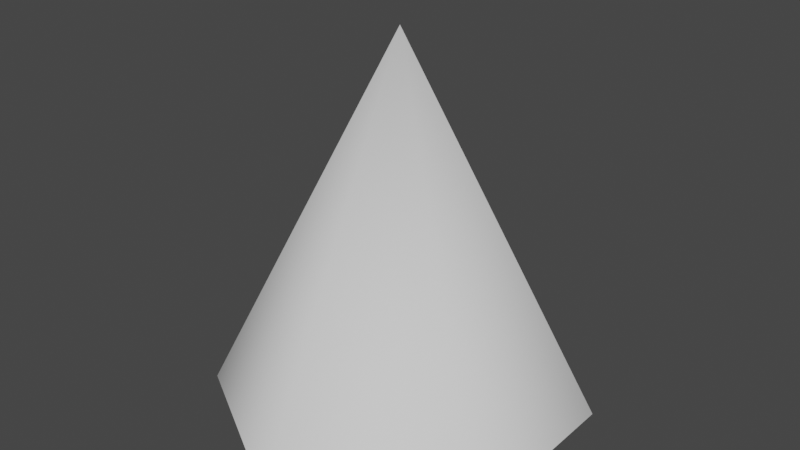 # Source: cone.blend  (saved by Blender 2.83.18; exported with 4.5.12 LTS)
import bpy
from mathutils import Matrix  # noqa: F401  (used for matrix-valued properties, if any)

bpy.ops.wm.read_factory_settings(use_empty=True)
scene = bpy.context.scene
scene.name = 'Scene'

# ---- collections
col_collection = bpy.data.collections.new('Collection'); scene.collection.children.link(col_collection)

# ---- node groups
ng_auto_smooth = bpy.data.node_groups.new('Auto Smooth', 'GeometryNodeTree')
_s = ng_auto_smooth.interface.new_socket(name='Geometry', in_out='OUTPUT', socket_type='NodeSocketGeometry')
_s = ng_auto_smooth.interface.new_socket(name='Geometry', in_out='INPUT', socket_type='NodeSocketGeometry')
_s = ng_auto_smooth.interface.new_socket(name='Angle', in_out='INPUT', socket_type='NodeSocketFloat')
_s.subtype = 'ANGLE'
_s.min_value = 0.0
_s.max_value = 3.142
ng_auto_smooth.is_modifier = True
_N = ng_auto_smooth.nodes; _L = ng_auto_smooth.links
n0 = _N.new('NodeGroupOutput'); n0.name = 'Group Output'; n0.location = (480, -100)
n1 = _N.new('NodeGroupInput'); n1.name = 'Group Input'; n1.location = (-420, -300)
n2 = _N.new('NodeGroupInput'); n2.name = 'Group Input.001'; n2.location = (-60, -100)
n3 = _N.new('GeometryNodeSetShadeSmooth'); n3.name = 'Set Shade Smooth'; n3.location = (120, -100)
n3.domain = 'EDGE'
n4 = _N.new('GeometryNodeSetShadeSmooth'); n4.name = 'Set Shade Smooth.001'; n4.location = (300, -100)
n5 = _N.new('GeometryNodeInputMeshEdgeAngle'); n5.name = 'Edge Angle'; n5.location = (-420, -220)
n6 = _N.new('GeometryNodeInputEdgeSmooth'); n6.name = 'Is Edge Smooth'; n6.location = (-60, -160)
n7 = _N.new('GeometryNodeInputShadeSmooth'); n7.name = 'Is Face Smooth'; n7.location = (-240, -340)
n8 = _N.new('FunctionNodeBooleanMath'); n8.name = 'Boolean Math'; n8.location = (-60, -220)
n9 = _N.new('FunctionNodeCompare'); n9.name = 'Compare'; n9.location = (-240, -180)
n9.operation = 'LESS_EQUAL'
_L.new(n5.outputs[0], n9.inputs[0])
_L.new(n4.outputs[0], n0.inputs[0])
_L.new(n1.outputs[1], n9.inputs[1])
_L.new(n9.outputs[0], n8.inputs[0])
_L.new(n7.outputs[0], n8.inputs[1])
_L.new(n2.outputs[0], n3.inputs[0])
_L.new(n6.outputs[0], n3.inputs[1])
_L.new(n3.outputs[0], n4.inputs[0])
_L.new(n8.outputs[0], n3.inputs[2])
n0.is_active_output = True

# ---- world
world_world = bpy.data.worlds.new('World'); scene.world = world_world
world_world.use_nodes = True; world_world.node_tree.nodes.clear()
_N = world_world.node_tree.nodes; _L = world_world.node_tree.links
n0 = _N.new('ShaderNodeOutputWorld'); n0.name = 'World Output'; n0.location = (300, 300)
n1 = _N.new('ShaderNodeBackground'); n1.name = 'Background'; n1.location = (10, 300)
n1.inputs[0].default_value = (0.05088, 0.05088, 0.05088, 1.0)
_L.new(n1.outputs[0], n0.inputs[0])
n0.is_active_output = True
world_world.color = (0.05088, 0.05088, 0.05088)
world_world.use_sun_shadow = False
world_world.sun_shadow_jitter_overblur = 0.0

# ---- meshes
me_cone = bpy.data.meshes.new('Cone')
me_cone.from_pydata([(1.703e-08, -0.2857, -1.0), (0.866, -0.2857, -0.5), (0.866, -0.2857, 0.5), (-7.039e-08, -0.2857, 1.0), (1.703e-08, 1.714, -8.317e-08), (-0.866, -0.2857, 0.5), (-0.866, -0.2857, -0.5)], [], [(0, 4, 1), (1, 4, 2), (2, 4, 3), (3, 4, 5), (5, 4, 6), (6, 4, 0), (0, 1, 2, 3, 5, 6)])
me_cone.polygons.foreach_set('use_smooth', [True] * 7)
_uv = me_cone.uv_layers.new(name='UVMap')
_uv.uv.foreach_set('vector', [0.25, 0.49, 0.25, 0.25, 0.4578, 0.37, 0.4578, 0.37, 0.25, 0.25, 0.4578, 0.13, 0.4578, 0.13, 0.25, 0.25, 0.25, 0.01, 0.25, 0.01, 0.25, 0.25, 0.04215, 0.13, 0.04215, 0.13, 0.25, 0.25, 0.04215, 0.37, 0.04215, 0.37, 0.25, 0.25, 0.25, 0.49, 0.75, 0.49, 0.9578, 0.37, 0.9578, 0.13, 0.75, 0.01, 0.5422, 0.13, 0.5422, 0.37])
me_cone.use_remesh_fix_poles = True
me_cone.use_remesh_preserve_attributes = False
me_cone.use_mirror_vertex_groups = False
me_cone.update()

# ---- objects
ob_cone = bpy.data.objects.new('Cone', me_cone)

# ---- transforms, parenting, visibility, modifiers, constraints
ob_cone.location = (-1.703e-08, -8.231e-09, 0.0)
ob_cone.rotation_euler = (1.571, -0.0, 0.0)
ob_cone.lineart.crease_threshold = 0.0
_m = ob_cone.modifiers.new('Auto Smooth', 'NODES')
_m.node_group = ng_auto_smooth
_gi = [s.identifier for s in ng_auto_smooth.interface.items_tree if s.item_type == 'SOCKET' and s.in_out == 'INPUT']
_m[_gi[1]] = 1.084  # Angle

# ---- collection membership
col_collection.objects.link(ob_cone)

# ---- scene / render settings (as saved in the file)
scene.frame_start = 1; scene.frame_end = 250; scene.frame_set(1)
scene.render.engine = 'BLENDER_EEVEE_NEXT'
scene.cycles.use_denoising = False
scene.cycles.samples = 128
scene.cycles.sampling_pattern = 'TABULATED_SOBOL'
scene.cycles.use_adaptive_sampling = False
scene.cycles.use_light_tree = False
scene.view_settings.view_transform = 'Filmic'
bpy.context.view_layer.update()

# ---- added for rendering (the .blend has no active camera and no usable light): camera, sun
cam_auto = bpy.data.cameras.new('AutoCamera')
cam_auto.lens = 50.0
cam_auto.sensor_width = 36.0
cam_auto.clip_end = 1000.0
ob_auto_camera = bpy.data.objects.new('AutoCamera', cam_auto)
scene.collection.objects.link(ob_auto_camera)
ob_auto_camera.location = (3.06862, -3.68235, 3.16918)
ob_auto_camera.rotation_euler = (1.09748, -7.21219e-08, 0.694738)
scene.camera = ob_auto_camera
light_auto_sun = bpy.data.lights.new('AutoSun', 'SUN')
light_auto_sun.energy = 3.0
light_auto_sun.angle = 0.0523599
ob_auto_sun = bpy.data.objects.new('AutoSun', light_auto_sun)
scene.collection.objects.link(ob_auto_sun)
ob_auto_sun.rotation_euler = (0.872665, 0.174533, 0.523599)
bpy.context.view_layer.update()
